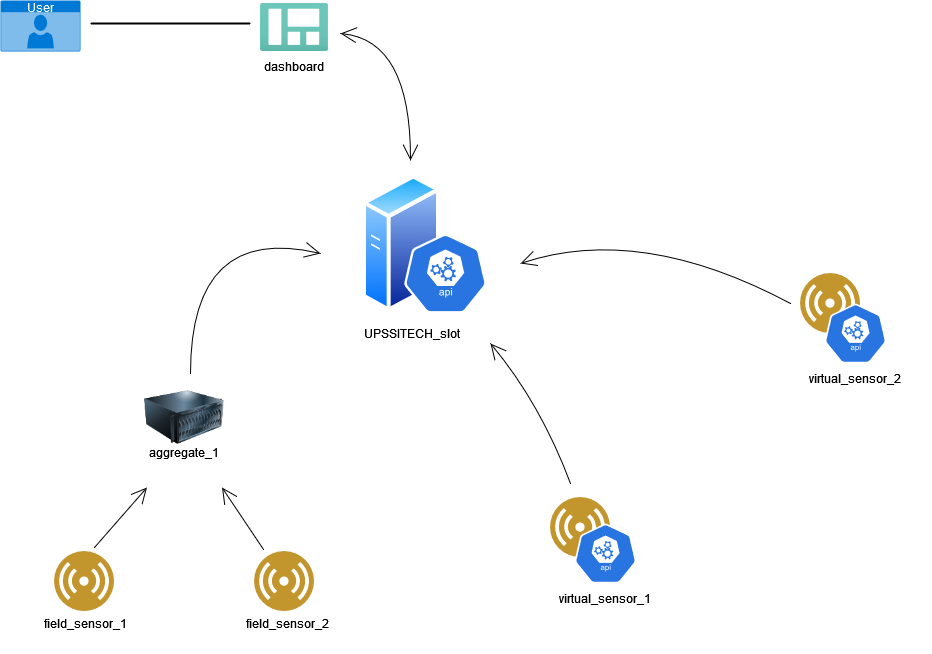

The diagram above was exported from draw.io. Its source (the exported page's mxGraphModel, read from the mxfile embedded in the PNG):
<mxGraphModel dx="1917" dy="817" grid="1" gridSize="10" guides="1" tooltips="1" connect="1" arrows="1" fold="1" page="1" pageScale="1" pageWidth="1169" pageHeight="827" math="0" shadow="0">
  <root>
    <mxCell id="0" />
    <mxCell id="1" parent="0" />
    <mxCell id="IXNYr4n9edfwuvnhp1Qp-30" value="" style="group" vertex="1" connectable="0" parent="1">
      <mxGeometry x="130" y="270" width="900" height="480" as="geometry" />
    </mxCell>
    <mxCell id="IXNYr4n9edfwuvnhp1Qp-1" value="" style="aspect=fixed;perimeter=ellipsePerimeter;html=1;align=center;shadow=0;dashed=0;fontColor=#4277BB;labelBackgroundColor=#ffffff;fontSize=12;spacingTop=3;image;image=img/lib/ibm/users/sensor.svg;rounded=0;sketch=0;hachureGap=4;" vertex="1" parent="IXNYr4n9edfwuvnhp1Qp-30">
      <mxGeometry x="520" y="324" width="60" height="60" as="geometry" />
    </mxCell>
    <mxCell id="IXNYr4n9edfwuvnhp1Qp-3" value="" style="aspect=fixed;perimeter=ellipsePerimeter;html=1;align=center;shadow=0;dashed=0;fontColor=#4277BB;labelBackgroundColor=#ffffff;fontSize=12;spacingTop=3;image;image=img/lib/ibm/users/sensor.svg;rounded=0;sketch=0;hachureGap=4;" vertex="1" parent="IXNYr4n9edfwuvnhp1Qp-30">
      <mxGeometry x="770" y="100" width="60" height="60" as="geometry" />
    </mxCell>
    <mxCell id="IXNYr4n9edfwuvnhp1Qp-5" value="" style="aspect=fixed;perimeter=ellipsePerimeter;html=1;align=center;shadow=0;dashed=0;spacingTop=3;image;image=img/lib/active_directory/generic_server.svg;rounded=0;sketch=0;hachureGap=4;" vertex="1" parent="IXNYr4n9edfwuvnhp1Qp-30">
      <mxGeometry x="331.6" width="78.4" height="140" as="geometry" />
    </mxCell>
    <mxCell id="IXNYr4n9edfwuvnhp1Qp-6" value="" style="sketch=0;html=1;dashed=0;whitespace=wrap;fillColor=#2875E2;strokeColor=#ffffff;points=[[0.005,0.63,0],[0.1,0.2,0],[0.9,0.2,0],[0.5,0,0],[0.995,0.63,0],[0.72,0.99,0],[0.5,1,0],[0.28,0.99,0]];shape=mxgraph.kubernetes.icon;prIcon=api;rounded=0;hachureGap=4;" vertex="1" parent="IXNYr4n9edfwuvnhp1Qp-30">
      <mxGeometry x="360" y="60" width="110" height="80" as="geometry" />
    </mxCell>
    <mxCell id="IXNYr4n9edfwuvnhp1Qp-7" value="" style="sketch=0;html=1;dashed=0;whitespace=wrap;fillColor=#2875E2;strokeColor=#ffffff;points=[[0.005,0.63,0],[0.1,0.2,0],[0.9,0.2,0],[0.5,0,0],[0.995,0.63,0],[0.72,0.99,0],[0.5,1,0],[0.28,0.99,0]];shape=mxgraph.kubernetes.icon;prIcon=api;rounded=0;hachureGap=4;" vertex="1" parent="IXNYr4n9edfwuvnhp1Qp-30">
      <mxGeometry x="540" y="350" width="70" height="60" as="geometry" />
    </mxCell>
    <mxCell id="IXNYr4n9edfwuvnhp1Qp-8" value="" style="sketch=0;html=1;dashed=0;whitespace=wrap;fillColor=#2875E2;strokeColor=#ffffff;points=[[0.005,0.63,0],[0.1,0.2,0],[0.9,0.2,0],[0.5,0,0],[0.995,0.63,0],[0.72,0.99,0],[0.5,1,0],[0.28,0.99,0]];shape=mxgraph.kubernetes.icon;prIcon=api;rounded=0;hachureGap=4;" vertex="1" parent="IXNYr4n9edfwuvnhp1Qp-30">
      <mxGeometry x="780" y="130" width="90" height="60" as="geometry" />
    </mxCell>
    <mxCell id="IXNYr4n9edfwuvnhp1Qp-21" value="" style="group" vertex="1" connectable="0" parent="IXNYr4n9edfwuvnhp1Qp-30">
      <mxGeometry x="24" y="204" width="260" height="234" as="geometry" />
    </mxCell>
    <mxCell id="IXNYr4n9edfwuvnhp1Qp-2" value="" style="aspect=fixed;perimeter=ellipsePerimeter;html=1;align=center;shadow=0;dashed=0;fontColor=#4277BB;labelBackgroundColor=#ffffff;fontSize=12;spacingTop=3;image;image=img/lib/ibm/users/sensor.svg;rounded=0;sketch=0;hachureGap=4;" vertex="1" parent="IXNYr4n9edfwuvnhp1Qp-21">
      <mxGeometry x="200" y="174" width="60" height="60" as="geometry" />
    </mxCell>
    <mxCell id="IXNYr4n9edfwuvnhp1Qp-4" value="" style="aspect=fixed;perimeter=ellipsePerimeter;html=1;align=center;shadow=0;dashed=0;fontColor=#4277BB;labelBackgroundColor=#ffffff;fontSize=12;spacingTop=3;image;image=img/lib/ibm/users/sensor.svg;rounded=0;sketch=0;hachureGap=4;" vertex="1" parent="IXNYr4n9edfwuvnhp1Qp-21">
      <mxGeometry y="174" width="60" height="60" as="geometry" />
    </mxCell>
    <mxCell id="IXNYr4n9edfwuvnhp1Qp-18" value="" style="group" vertex="1" connectable="0" parent="IXNYr4n9edfwuvnhp1Qp-21">
      <mxGeometry x="55" width="150" height="110" as="geometry" />
    </mxCell>
    <mxCell id="IXNYr4n9edfwuvnhp1Qp-16" value="" style="image;html=1;image=img/lib/clip_art/computers/Server_128x128.png;rounded=0;sketch=0;hachureGap=4;" vertex="1" parent="IXNYr4n9edfwuvnhp1Qp-18">
      <mxGeometry x="35" width="80" height="80" as="geometry" />
    </mxCell>
    <mxCell id="IXNYr4n9edfwuvnhp1Qp-17" value="aggregate_1" style="text;strokeColor=none;fillColor=none;html=1;align=center;verticalAlign=middle;whiteSpace=wrap;rounded=0;sketch=0;hachureGap=4;" vertex="1" parent="IXNYr4n9edfwuvnhp1Qp-18">
      <mxGeometry y="40" width="150" height="70" as="geometry" />
    </mxCell>
    <mxCell id="IXNYr4n9edfwuvnhp1Qp-19" value="" style="edgeStyle=none;orthogonalLoop=1;jettySize=auto;html=1;rounded=1;sketch=0;endArrow=open;startSize=14;endSize=14;sourcePerimeterSpacing=8;targetPerimeterSpacing=8;curved=1;entryX=0.75;entryY=1;entryDx=0;entryDy=0;" edge="1" parent="IXNYr4n9edfwuvnhp1Qp-21" source="IXNYr4n9edfwuvnhp1Qp-2" target="IXNYr4n9edfwuvnhp1Qp-17">
      <mxGeometry width="120" relative="1" as="geometry">
        <mxPoint x="380" y="80" as="sourcePoint" />
        <mxPoint x="500" y="80" as="targetPoint" />
        <Array as="points" />
      </mxGeometry>
    </mxCell>
    <mxCell id="IXNYr4n9edfwuvnhp1Qp-20" value="" style="edgeStyle=none;orthogonalLoop=1;jettySize=auto;html=1;rounded=1;sketch=0;endArrow=open;startSize=14;endSize=14;sourcePerimeterSpacing=8;targetPerimeterSpacing=8;curved=1;entryX=0.25;entryY=1;entryDx=0;entryDy=0;" edge="1" parent="IXNYr4n9edfwuvnhp1Qp-21" target="IXNYr4n9edfwuvnhp1Qp-17">
      <mxGeometry width="120" relative="1" as="geometry">
        <mxPoint x="40" y="170" as="sourcePoint" />
        <mxPoint x="177.5" y="120.00000000000023" as="targetPoint" />
        <Array as="points" />
      </mxGeometry>
    </mxCell>
    <mxCell id="IXNYr4n9edfwuvnhp1Qp-22" value="field_sensor_1" style="text;strokeColor=none;fillColor=none;html=1;align=center;verticalAlign=middle;whiteSpace=wrap;rounded=0;sketch=0;hachureGap=4;" vertex="1" parent="IXNYr4n9edfwuvnhp1Qp-30">
      <mxGeometry y="420" width="110" height="60" as="geometry" />
    </mxCell>
    <mxCell id="IXNYr4n9edfwuvnhp1Qp-23" value="field_sensor_2" style="text;strokeColor=none;fillColor=none;html=1;align=center;verticalAlign=middle;whiteSpace=wrap;rounded=0;sketch=0;hachureGap=4;" vertex="1" parent="IXNYr4n9edfwuvnhp1Qp-30">
      <mxGeometry x="202" y="420" width="110" height="60" as="geometry" />
    </mxCell>
    <mxCell id="IXNYr4n9edfwuvnhp1Qp-24" value="" style="edgeStyle=none;orthogonalLoop=1;jettySize=auto;html=1;rounded=1;sketch=0;endArrow=open;startSize=14;endSize=14;sourcePerimeterSpacing=8;targetPerimeterSpacing=8;curved=1;" edge="1" parent="IXNYr4n9edfwuvnhp1Qp-30">
      <mxGeometry width="120" relative="1" as="geometry">
        <mxPoint x="160" y="200" as="sourcePoint" />
        <mxPoint x="290" y="80" as="targetPoint" />
        <Array as="points">
          <mxPoint x="160" y="50" />
        </Array>
      </mxGeometry>
    </mxCell>
    <mxCell id="IXNYr4n9edfwuvnhp1Qp-25" value="virtual_sensor_1" style="text;strokeColor=none;fillColor=none;html=1;align=center;verticalAlign=middle;whiteSpace=wrap;rounded=0;sketch=0;hachureGap=4;" vertex="1" parent="IXNYr4n9edfwuvnhp1Qp-30">
      <mxGeometry x="500" y="390" width="150" height="70" as="geometry" />
    </mxCell>
    <mxCell id="IXNYr4n9edfwuvnhp1Qp-26" value="virtual_sensor_2" style="text;strokeColor=none;fillColor=none;html=1;align=center;verticalAlign=middle;whiteSpace=wrap;rounded=0;sketch=0;hachureGap=4;" vertex="1" parent="IXNYr4n9edfwuvnhp1Qp-30">
      <mxGeometry x="750" y="170" width="150" height="70" as="geometry" />
    </mxCell>
    <mxCell id="IXNYr4n9edfwuvnhp1Qp-27" value="" style="edgeStyle=none;orthogonalLoop=1;jettySize=auto;html=1;rounded=1;sketch=0;endArrow=open;startSize=14;endSize=14;sourcePerimeterSpacing=8;targetPerimeterSpacing=8;curved=1;" edge="1" parent="IXNYr4n9edfwuvnhp1Qp-30">
      <mxGeometry width="120" relative="1" as="geometry">
        <mxPoint x="540" y="310" as="sourcePoint" />
        <mxPoint x="460" y="170" as="targetPoint" />
        <Array as="points">
          <mxPoint x="510" y="230" />
        </Array>
      </mxGeometry>
    </mxCell>
    <mxCell id="IXNYr4n9edfwuvnhp1Qp-29" value="&lt;div&gt;UPSSITECH_slot&lt;/div&gt;" style="text;strokeColor=none;fillColor=none;html=1;align=center;verticalAlign=middle;whiteSpace=wrap;rounded=0;sketch=0;hachureGap=4;" vertex="1" parent="IXNYr4n9edfwuvnhp1Qp-30">
      <mxGeometry x="331.6" y="135" width="100" height="50" as="geometry" />
    </mxCell>
    <mxCell id="IXNYr4n9edfwuvnhp1Qp-28" value="" style="edgeStyle=none;orthogonalLoop=1;jettySize=auto;html=1;rounded=1;sketch=0;endArrow=open;startSize=14;endSize=14;sourcePerimeterSpacing=8;targetPerimeterSpacing=8;curved=1;" edge="1" parent="IXNYr4n9edfwuvnhp1Qp-30">
      <mxGeometry width="120" relative="1" as="geometry">
        <mxPoint x="760" y="130" as="sourcePoint" />
        <mxPoint x="490" y="90" as="targetPoint" />
        <Array as="points">
          <mxPoint x="610" y="50" />
        </Array>
      </mxGeometry>
    </mxCell>
    <mxCell id="IXNYr4n9edfwuvnhp1Qp-31" value="" style="aspect=fixed;html=1;points=[];align=center;image;fontSize=12;image=img/lib/azure2/general/Dashboard.svg;rounded=0;sketch=0;hachureGap=4;" vertex="1" parent="1">
      <mxGeometry x="360" y="100" width="68" height="48" as="geometry" />
    </mxCell>
    <mxCell id="IXNYr4n9edfwuvnhp1Qp-32" value="dashboard" style="text;strokeColor=none;fillColor=none;html=1;align=center;verticalAlign=middle;whiteSpace=wrap;rounded=0;sketch=0;hachureGap=4;" vertex="1" parent="1">
      <mxGeometry x="364" y="148" width="60" height="30" as="geometry" />
    </mxCell>
    <mxCell id="IXNYr4n9edfwuvnhp1Qp-33" value="User" style="html=1;strokeColor=none;fillColor=#0079D6;labelPosition=center;verticalLabelPosition=middle;verticalAlign=top;align=center;fontSize=12;outlineConnect=0;spacingTop=-6;fontColor=#FFFFFF;sketch=0;shape=mxgraph.sitemap.user;rounded=0;hachureGap=4;" vertex="1" parent="1">
      <mxGeometry x="100" y="97" width="80" height="51" as="geometry" />
    </mxCell>
    <mxCell id="IXNYr4n9edfwuvnhp1Qp-35" value="" style="edgeStyle=none;orthogonalLoop=1;jettySize=auto;html=1;rounded=1;sketch=0;endArrow=open;startArrow=open;startSize=14;endSize=14;sourcePerimeterSpacing=8;targetPerimeterSpacing=8;curved=1;" edge="1" parent="1">
      <mxGeometry width="120" relative="1" as="geometry">
        <mxPoint x="440" y="130" as="sourcePoint" />
        <mxPoint x="510" y="257" as="targetPoint" />
        <Array as="points">
          <mxPoint x="510" y="137" />
        </Array>
      </mxGeometry>
    </mxCell>
    <mxCell id="IXNYr4n9edfwuvnhp1Qp-40" value="" style="line;strokeWidth=2;html=1;rounded=0;sketch=0;hachureGap=4;fontFamily=Helvetica;fontSize=11;fontColor=default;" vertex="1" parent="1">
      <mxGeometry x="190" y="115" width="160" height="10" as="geometry" />
    </mxCell>
  </root>
</mxGraphModel>